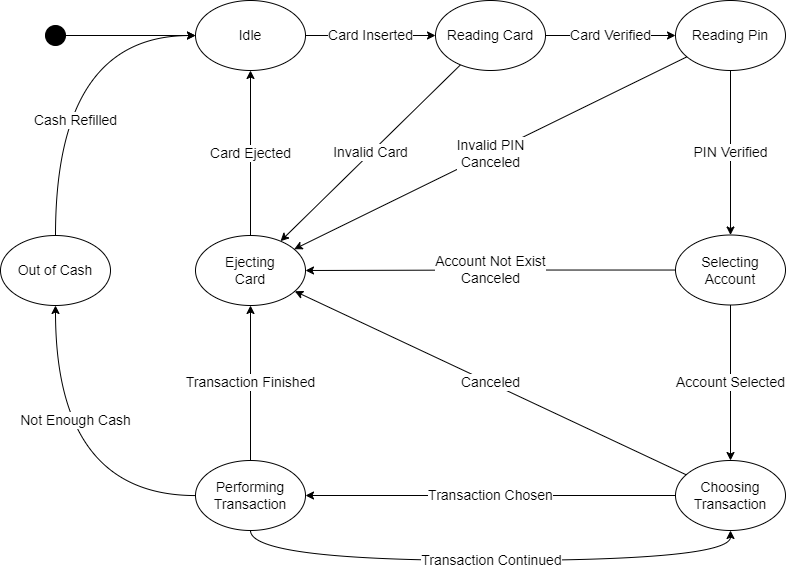

The diagram above was exported from draw.io. Its source (the exported page's mxGraphModel, read from the mxfile embedded in the PNG):
<mxGraphModel dx="2426" dy="1320" grid="1" gridSize="10" guides="1" tooltips="1" connect="1" arrows="1" fold="1" page="1" pageScale="1" pageWidth="827" pageHeight="1169" math="0" shadow="0">
  <root>
    <mxCell id="0" />
    <mxCell id="1" parent="0" />
    <mxCell id="T3n6r2-ILf53Adw8d7yZ-9" value="Card Inserted" style="edgeStyle=orthogonalEdgeStyle;rounded=0;orthogonalLoop=1;jettySize=auto;html=1;fontSize=14;" edge="1" parent="1" source="T3n6r2-ILf53Adw8d7yZ-2" target="T3n6r2-ILf53Adw8d7yZ-3">
      <mxGeometry relative="1" as="geometry" />
    </mxCell>
    <mxCell id="T3n6r2-ILf53Adw8d7yZ-2" value="Idle" style="ellipse;whiteSpace=wrap;html=1;fontSize=14;" vertex="1" parent="1">
      <mxGeometry x="216" y="280" width="110" height="70" as="geometry" />
    </mxCell>
    <mxCell id="T3n6r2-ILf53Adw8d7yZ-10" value="Card Verified" style="edgeStyle=orthogonalEdgeStyle;rounded=0;orthogonalLoop=1;jettySize=auto;html=1;fontSize=14;" edge="1" parent="1" source="T3n6r2-ILf53Adw8d7yZ-3" target="T3n6r2-ILf53Adw8d7yZ-4">
      <mxGeometry relative="1" as="geometry" />
    </mxCell>
    <mxCell id="T3n6r2-ILf53Adw8d7yZ-14" value="Invalid Card" style="rounded=0;orthogonalLoop=1;jettySize=auto;html=1;fontSize=14;" edge="1" parent="1" source="T3n6r2-ILf53Adw8d7yZ-3" target="T3n6r2-ILf53Adw8d7yZ-7">
      <mxGeometry relative="1" as="geometry" />
    </mxCell>
    <mxCell id="T3n6r2-ILf53Adw8d7yZ-3" value="Reading Card" style="ellipse;whiteSpace=wrap;html=1;fontSize=14;" vertex="1" parent="1">
      <mxGeometry x="456" y="280" width="110" height="70" as="geometry" />
    </mxCell>
    <mxCell id="T3n6r2-ILf53Adw8d7yZ-11" value="PIN Verified" style="edgeStyle=orthogonalEdgeStyle;rounded=0;orthogonalLoop=1;jettySize=auto;html=1;fontSize=14;" edge="1" parent="1" source="T3n6r2-ILf53Adw8d7yZ-4" target="T3n6r2-ILf53Adw8d7yZ-5">
      <mxGeometry relative="1" as="geometry" />
    </mxCell>
    <mxCell id="T3n6r2-ILf53Adw8d7yZ-15" value="Invalid PIN&lt;br style=&quot;font-size: 14px;&quot;&gt;Canceled" style="edgeStyle=none;rounded=0;orthogonalLoop=1;jettySize=auto;html=1;fontSize=14;" edge="1" parent="1" source="T3n6r2-ILf53Adw8d7yZ-4" target="T3n6r2-ILf53Adw8d7yZ-7">
      <mxGeometry relative="1" as="geometry" />
    </mxCell>
    <mxCell id="T3n6r2-ILf53Adw8d7yZ-4" value="Reading Pin" style="ellipse;whiteSpace=wrap;html=1;fontSize=14;" vertex="1" parent="1">
      <mxGeometry x="696" y="280" width="110" height="70" as="geometry" />
    </mxCell>
    <mxCell id="T3n6r2-ILf53Adw8d7yZ-12" value="Account Selected" style="edgeStyle=orthogonalEdgeStyle;rounded=0;orthogonalLoop=1;jettySize=auto;html=1;fontSize=14;" edge="1" parent="1" source="T3n6r2-ILf53Adw8d7yZ-5" target="T3n6r2-ILf53Adw8d7yZ-6">
      <mxGeometry relative="1" as="geometry" />
    </mxCell>
    <mxCell id="T3n6r2-ILf53Adw8d7yZ-31" value="Account Not Exist&lt;br&gt;Canceled" style="edgeStyle=orthogonalEdgeStyle;curved=1;rounded=0;orthogonalLoop=1;jettySize=auto;html=1;fontSize=14;" edge="1" parent="1" source="T3n6r2-ILf53Adw8d7yZ-5" target="T3n6r2-ILf53Adw8d7yZ-7">
      <mxGeometry relative="1" as="geometry" />
    </mxCell>
    <mxCell id="T3n6r2-ILf53Adw8d7yZ-5" value="Selecting&lt;br style=&quot;font-size: 14px;&quot;&gt;Account" style="ellipse;whiteSpace=wrap;html=1;fontSize=14;" vertex="1" parent="1">
      <mxGeometry x="696" y="514.5" width="110" height="70" as="geometry" />
    </mxCell>
    <mxCell id="T3n6r2-ILf53Adw8d7yZ-17" value="Canceled" style="edgeStyle=none;rounded=0;orthogonalLoop=1;jettySize=auto;html=1;fontSize=14;" edge="1" parent="1" source="T3n6r2-ILf53Adw8d7yZ-6" target="T3n6r2-ILf53Adw8d7yZ-7">
      <mxGeometry relative="1" as="geometry" />
    </mxCell>
    <mxCell id="T3n6r2-ILf53Adw8d7yZ-21" value="Transaction Chosen" style="rounded=0;orthogonalLoop=1;jettySize=auto;html=1;fontSize=14;" edge="1" parent="1" source="T3n6r2-ILf53Adw8d7yZ-6" target="T3n6r2-ILf53Adw8d7yZ-20">
      <mxGeometry relative="1" as="geometry" />
    </mxCell>
    <mxCell id="T3n6r2-ILf53Adw8d7yZ-6" value="Choosing&lt;br style=&quot;font-size: 14px;&quot;&gt;Transaction" style="ellipse;whiteSpace=wrap;html=1;fontSize=14;" vertex="1" parent="1">
      <mxGeometry x="696" y="740" width="110" height="70" as="geometry" />
    </mxCell>
    <mxCell id="T3n6r2-ILf53Adw8d7yZ-8" value="Card Ejected" style="rounded=0;orthogonalLoop=1;jettySize=auto;html=1;fontSize=14;" edge="1" parent="1" source="T3n6r2-ILf53Adw8d7yZ-7" target="T3n6r2-ILf53Adw8d7yZ-2">
      <mxGeometry relative="1" as="geometry" />
    </mxCell>
    <mxCell id="T3n6r2-ILf53Adw8d7yZ-7" value="Ejecting&lt;br style=&quot;font-size: 14px;&quot;&gt;Card" style="ellipse;whiteSpace=wrap;html=1;fontSize=14;" vertex="1" parent="1">
      <mxGeometry x="216" y="515" width="110" height="70" as="geometry" />
    </mxCell>
    <mxCell id="T3n6r2-ILf53Adw8d7yZ-22" value="Transaction Finished" style="rounded=0;orthogonalLoop=1;jettySize=auto;html=1;fontSize=14;" edge="1" parent="1" source="T3n6r2-ILf53Adw8d7yZ-20" target="T3n6r2-ILf53Adw8d7yZ-7">
      <mxGeometry relative="1" as="geometry" />
    </mxCell>
    <mxCell id="T3n6r2-ILf53Adw8d7yZ-29" value="Transaction Continued" style="edgeStyle=orthogonalEdgeStyle;curved=1;rounded=0;orthogonalLoop=1;jettySize=auto;html=1;fontSize=14;" edge="1" parent="1" source="T3n6r2-ILf53Adw8d7yZ-20" target="T3n6r2-ILf53Adw8d7yZ-6">
      <mxGeometry relative="1" as="geometry">
        <Array as="points">
          <mxPoint x="271" y="840" />
          <mxPoint x="751" y="840" />
        </Array>
      </mxGeometry>
    </mxCell>
    <mxCell id="T3n6r2-ILf53Adw8d7yZ-33" value="Not Enough Cash" style="edgeStyle=orthogonalEdgeStyle;curved=1;rounded=0;orthogonalLoop=1;jettySize=auto;html=1;fontSize=14;" edge="1" parent="1" source="T3n6r2-ILf53Adw8d7yZ-20" target="T3n6r2-ILf53Adw8d7yZ-32">
      <mxGeometry x="0.3033" y="-20" relative="1" as="geometry">
        <mxPoint as="offset" />
      </mxGeometry>
    </mxCell>
    <mxCell id="T3n6r2-ILf53Adw8d7yZ-20" value="Performing&lt;br style=&quot;font-size: 14px;&quot;&gt;Transaction" style="ellipse;whiteSpace=wrap;html=1;fontSize=14;" vertex="1" parent="1">
      <mxGeometry x="216" y="740" width="110" height="70" as="geometry" />
    </mxCell>
    <mxCell id="T3n6r2-ILf53Adw8d7yZ-28" style="edgeStyle=orthogonalEdgeStyle;curved=1;rounded=0;orthogonalLoop=1;jettySize=auto;html=1;fontSize=14;" edge="1" parent="1" source="T3n6r2-ILf53Adw8d7yZ-25" target="T3n6r2-ILf53Adw8d7yZ-2">
      <mxGeometry relative="1" as="geometry" />
    </mxCell>
    <mxCell id="T3n6r2-ILf53Adw8d7yZ-25" value="" style="ellipse;whiteSpace=wrap;html=1;aspect=fixed;fillColor=#000000;fontSize=14;" vertex="1" parent="1">
      <mxGeometry x="66" y="305" width="20" height="20" as="geometry" />
    </mxCell>
    <mxCell id="T3n6r2-ILf53Adw8d7yZ-34" value="Cash Refilled" style="edgeStyle=orthogonalEdgeStyle;curved=1;rounded=0;orthogonalLoop=1;jettySize=auto;html=1;fontSize=14;" edge="1" parent="1" source="T3n6r2-ILf53Adw8d7yZ-32" target="T3n6r2-ILf53Adw8d7yZ-2">
      <mxGeometry x="-0.3236" y="-20" relative="1" as="geometry">
        <Array as="points">
          <mxPoint x="76" y="315" />
        </Array>
        <mxPoint as="offset" />
      </mxGeometry>
    </mxCell>
    <mxCell id="T3n6r2-ILf53Adw8d7yZ-32" value="Out of Cash" style="ellipse;whiteSpace=wrap;html=1;fontSize=14;" vertex="1" parent="1">
      <mxGeometry x="21" y="515" width="110" height="70" as="geometry" />
    </mxCell>
  </root>
</mxGraphModel>